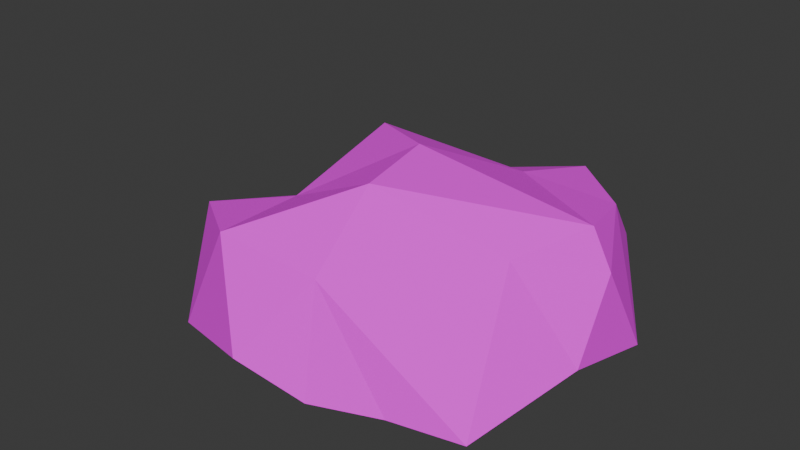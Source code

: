 # Source: rock_brown.blend  (saved by Blender 5.0.119; exported with 4.5.12 LTS)
import bpy
from mathutils import Matrix  # noqa: F401  (used for matrix-valued properties, if any)

bpy.ops.wm.read_factory_settings(use_empty=True)
scene = bpy.context.scene
scene.name = 'Scene'

# ---- collections
col_collection = bpy.data.collections.new('Collection'); scene.collection.children.link(col_collection)

# ---- images (referenced by path relative to the original .blend; pixels are not part of the script)
import os
ASSET_DIR = os.environ.get("B2B_ASSET_DIR", "")  # directory of the original .blend (textures are referenced by path, not embedded)
HERE = os.path.dirname(os.path.abspath(__file__))  # packed textures are extracted next to this script under _unpacked/

def load_image(name, relpath, width, height, colorspace="sRGB"):
    """Load a texture the original file referenced (path relative to the .blend, or extracted next to this script)."""
    p = next((c for c in (os.path.join(HERE, relpath), os.path.join(ASSET_DIR, relpath)) if relpath and os.path.exists(c)), "")
    if p:
        img = bpy.data.images.load(p, check_existing=True)
        img.name = name
    else:  # same state as the original file: an image datablock whose file is absent (Cycles renders it pink)
        img = bpy.data.images.new(name, width, height)
        img.source = "FILE"
        img.filepath = "//" + (relpath or name)
    img.colorspace_settings.name = colorspace
    return img
img_icosphere_base_color = load_image('Icosphere Base Color', 'brown_rock Base Color.png', 1024, 1024, 'sRGB')

# ---- materials (node trees are filled in below, after node groups)
mat_material_001 = bpy.data.materials.new('Material.001')

# ---- material node trees
mat_material_001.use_nodes = True; mat_material_001.node_tree.nodes.clear()
_N = mat_material_001.node_tree.nodes; _L = mat_material_001.node_tree.links
n0 = _N.new('ShaderNodeBsdfPrincipled'); n0.name = 'Principled BSDF'; n0.location = (-200, 100)
n0.inputs[2].default_value = 1.0
n1 = _N.new('ShaderNodeOutputMaterial'); n1.name = 'Material Output'; n1.location = (200, 100)
n2 = _N.new('ShaderNodeTexImage'); n2.name = 'Image Texture'; n2.location = (-490, 71)
n2.image = img_icosphere_base_color
_L.new(n0.outputs[0], n1.inputs[0])
_L.new(n2.outputs[0], n0.inputs[0])
n1.is_active_output = True

# ---- world
world_world = bpy.data.worlds.new('World'); scene.world = world_world
world_world.use_nodes = True; world_world.node_tree.nodes.clear()
_N = world_world.node_tree.nodes; _L = world_world.node_tree.links
n0 = _N.new('ShaderNodeOutputWorld'); n0.name = 'World Output'; n0.location = (200, 100)
n1 = _N.new('ShaderNodeBackground'); n1.name = 'Background'; n1.location = (-200, 100)
n1.inputs[0].default_value = (0.05088, 0.05088, 0.05088, 1.0)
_L.new(n1.outputs[0], n0.inputs[0])
n0.is_active_output = True
world_world.color = (0.05088, 0.05088, 0.05088)
world_world.sun_shadow_jitter_overblur = 0.0

# ---- meshes
me_icosphere_001 = bpy.data.meshes.new('Icosphere.001')
me_icosphere_001.from_pydata([(0.1222, -0.7476, 0.4473), (-0.7236, -0.5257, 0.4293), (-0.6513, 0.5348, 0.3945), (0.3238, 0.859, 0.4213), (0.8944, 0.1214, 0.3767), (-0.0004022, 0.02619, 0.7165), (0.9484, -0.1754, 0.09717), (0.9511, 0.309, -0.02808), (-0.08957, -0.9982, 0.1309), (0.8251, -0.7179, -5.925e-05), (-0.9511, -0.309, -0.07616), (-0.5881, -0.809, 0.003434), (-0.3744, 0.8209, -0.0177), (-1.131, 0.309, -0.07812), (0.5928, 0.8099, 0.1766), (0.02427, 1.011, 0.016), (0.6218, -0.1876, 0.4691), (-0.3293, -0.809, 0.5248), (-0.6316, 0.0006394, 0.2981), (-0.1766, 0.8289, 0.2813), (0.6882, 0.5, 0.4728), (0.07346, -0.3792, 0.6998), (0.7906, 0.1393, 0.544), (-0.4083, -0.309, 0.4722), (-0.44, 0.3155, 0.6092), (0.2083, 0.5081, 0.4816), (-0.317, -0.103, -0.09273), (0.317, 0.1128, -0.08934), (-0.1179, -0.6405, -0.04702), (0.396, -0.3809, -0.0788), (0.1968, -0.9052, 0.0001721), (0.4993, -0.7872, -0.0006215), (0.3207, 0.8141, 0.05758), (0.01254, 0.8211, 0.03829)], [], [(0, 16, 21), (1, 17, 23), (2, 18, 24), (3, 19, 25), (4, 20, 22), (22, 25, 5), (22, 20, 25), (20, 3, 25), (25, 24, 5), (25, 19, 24), (19, 2, 24), (24, 23, 5), (24, 18, 23), (18, 1, 23), (23, 21, 5), (23, 17, 21), (17, 0, 21), (21, 22, 5), (21, 16, 22), (16, 4, 22), (7, 20, 4), (7, 14, 20), (14, 3, 20), (15, 19, 3), (15, 12, 19), (12, 2, 19), (13, 18, 2), (13, 10, 18), (10, 1, 18), (11, 17, 1), (11, 8, 17), (8, 0, 17), (9, 16, 0), (9, 6, 16), (6, 4, 16), (14, 15, 3), (24, 23, 2), (12, 13, 2), (13, 12, 10), (10, 11, 1), (29, 6, 9, 31), (8, 30, 31, 9, 0), (6, 7, 4), (15, 14, 32, 33, 12), (33, 26, 10, 12), (26, 28, 11, 10), (7, 6, 29, 27), (27, 29, 28, 26), (14, 7, 27, 32), (32, 27, 26, 33), (11, 28, 30, 8), (28, 29, 31, 30)])
_uv = me_icosphere_001.uv_layers.new(name='UVMap')
_uv.uv.foreach_set('vector', [0.1818, 0.3149, 0.2727, 0.3149, 0.2273, 0.3937, 0.0, 0.3149, 0.09091, 0.3149, 0.04546, 0.3937, 0.7273, 0.3149, 0.8182, 0.3149, 0.7727, 0.3937, 0.5455, 0.3149, 0.6364, 0.3149, 0.5909, 0.3937, 0.3636, 0.3149, 0.4545, 0.3149, 0.4091, 0.3937, 0.4091, 0.3937, 0.5, 0.3937, 0.4545, 0.4724, 0.4091, 0.3937, 0.4545, 0.3149, 0.5, 0.3937, 0.4545, 0.3149, 0.5455, 0.3149, 0.5, 0.3937, 0.5909, 0.3937, 0.6818, 0.3937, 0.6364, 0.4724, 0.5909, 0.3937, 0.6364, 0.3149, 0.6818, 0.3937, 0.6364, 0.3149, 0.7273, 0.3149, 0.6818, 0.3937, 0.7727, 0.3937, 0.8636, 0.3937, 0.8182, 0.4724, 0.7727, 0.3937, 0.8182, 0.3149, 0.8636, 0.3937, 0.8182, 0.3149, 0.9091, 0.3149, 0.8636, 0.3937, 0.04546, 0.3937, 0.1364, 0.3937, 0.09091, 0.4724, 0.04546, 0.3937, 0.09091, 0.3149, 0.1364, 0.3937, 0.09091, 0.3149, 0.1818, 0.3149, 0.1364, 0.3937, 0.2273, 0.3937, 0.3182, 0.3937, 0.2727, 0.4724, 0.2273, 0.3937, 0.2727, 0.3149, 0.3182, 0.3937, 0.2727, 0.3149, 0.3636, 0.3149, 0.3182, 0.3937, 0.4091, 0.2362, 0.4545, 0.3149, 0.3636, 0.3149, 0.4091, 0.2362, 0.5, 0.2362, 0.4545, 0.3149, 0.5, 0.2362, 0.5455, 0.3149, 0.4545, 0.3149, 0.5909, 0.2362, 0.6364, 0.3149, 0.5455, 0.3149, 0.5909, 0.2362, 0.6818, 0.2362, 0.6364, 0.3149, 0.6818, 0.2362, 0.7273, 0.3149, 0.6364, 0.3149, 0.7727, 0.2362, 0.8182, 0.3149, 0.7273, 0.3149, 0.7727, 0.2362, 0.8636, 0.2362, 0.8182, 0.3149, 0.8636, 0.2362, 0.9091, 0.3149, 0.8182, 0.3149, 0.04546, 0.2362, 0.09091, 0.3149, 0.0, 0.3149, 0.04546, 0.2362, 0.1364, 0.2362, 0.09091, 0.3149, 0.1364, 0.2362, 0.1818, 0.3149, 0.09091, 0.3149, 0.2273, 0.2362, 0.2727, 0.3149, 0.1818, 0.3149, 0.2273, 0.2362, 0.3182, 0.2362, 0.2727, 0.3149, 0.3182, 0.2362, 0.3636, 0.3149, 0.2727, 0.3149, 0.5, 0.2362, 0.5909, 0.2362, 0.5455, 0.3149, 0.7727, 0.3937, 0.8636, 0.3937, 0.7273, 0.3149, 0.6818, 0.2362, 0.7727, 0.2362, 0.7273, 0.3149, 0.7727, 0.2362, 0.6818, 0.2362, 0.8636, 0.2362, 0.8636, 0.2362, 0.9545, 0.2362, 0.9091, 0.3149, 0.2273, 0.2362, 0.3182, 0.2362, 0.2273, 0.2362, 0.197, 0.2362, 0.1364, 0.2362, 0.1667, 0.2362, 0.197, 0.2362, 0.2273, 0.2362, 0.1818, 0.3149, 0.3182, 0.2362, 0.4091, 0.2362, 0.3636, 0.3149, 0.5909, 0.2362, 0.5, 0.2362, 0.5606, 0.2362, 0.6212, 0.2362, 0.6818, 0.2362, 0.6212, 0.2362, 0.7121, 0.2362, 0.8636, 0.2362, 0.6818, 0.2362, 0.7121, 0.2362, 0.1364, 0.2362, 0.04546, 0.2362, 0.8636, 0.2362, 0.4091, 0.2362, 0.3182, 0.2362, 0.2273, 0.2362, 0.5606, 0.2362, 0.5606, 0.2362, 0.2273, 0.2362, 0.1364, 0.2362, 0.7121, 0.2362, 0.5, 0.2362, 0.4091, 0.2362, 0.5606, 0.2362, 0.5606, 0.2362, 0.5606, 0.2362, 0.5606, 0.2362, 0.7121, 0.2362, 0.6212, 0.2362, 0.04546, 0.2362, 0.1364, 0.2362, 0.1667, 0.2362, 0.1364, 0.2362, 0.1364, 0.2362, 0.2273, 0.2362, 0.197, 0.2362, 0.1667, 0.2362])
me_icosphere_001.materials.append(mat_material_001)
me_icosphere_001.update()

# ---- objects
ob_brown_rock_col = bpy.data.objects.new('brown_rock-col', me_icosphere_001)

# ---- transforms, parenting, visibility, modifiers, constraints
ob_brown_rock_col.location = (0.0, 0.0, 0.0)

# ---- collection membership
col_collection.objects.link(ob_brown_rock_col)

# ---- scene / render settings (as saved in the file)
scene.frame_start = 1; scene.frame_end = 250; scene.frame_set(1)
scene.render.engine = 'BLENDER_EEVEE_NEXT'
scene.render.bake_bias = 0.0
scene.render.bake_samples = 0
scene.cycles.sampling_pattern = 'TABULATED_SOBOL'
scene.eevee.use_volume_custom_range = False
bpy.context.view_layer.update()

# ---- added for rendering (the .blend has no active camera and no usable light): camera, sun
cam_auto = bpy.data.cameras.new('AutoCamera')
cam_auto.lens = 50.0
cam_auto.sensor_width = 36.0
cam_auto.clip_end = 1000.0
ob_auto_camera = bpy.data.objects.new('AutoCamera', cam_auto)
scene.collection.objects.link(ob_auto_camera)
ob_auto_camera.location = (2.6897, -3.3293, 2.53566)
ob_auto_camera.rotation_euler = (1.09748, -7.21219e-08, 0.694738)
scene.camera = ob_auto_camera
light_auto_sun = bpy.data.lights.new('AutoSun', 'SUN')
light_auto_sun.energy = 3.0
light_auto_sun.angle = 0.0523599
ob_auto_sun = bpy.data.objects.new('AutoSun', light_auto_sun)
scene.collection.objects.link(ob_auto_sun)
ob_auto_sun.rotation_euler = (0.872665, 0.174533, 0.523599)
bpy.context.view_layer.update()
